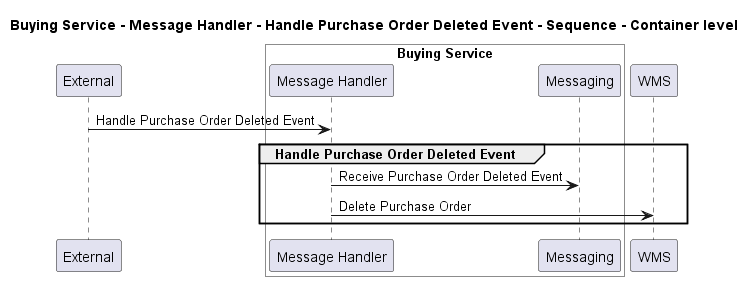

The diagram above was rendered by PlantUML. Its source (embedded in the PNG):
@startuml
!pragma layout smetana

title Buying Service - Message Handler - Handle Purchase Order Deleted Event - Sequence - Container level

participant "External" as C4InterFlow.SoftwareSystems.ExternalSystem

box "Buying Service" #White
    participant "Message Handler" as ECommercePlatform.SoftwareSystems.BuyingService.Containers.MessageHandler
    participant "Messaging" as ECommercePlatform.SoftwareSystems.BuyingService.Containers.Messaging
end box

participant "WMS" as ECommercePlatform.SoftwareSystems.WMS

C4InterFlow.SoftwareSystems.ExternalSystem -> ECommercePlatform.SoftwareSystems.BuyingService.Containers.MessageHandler : Handle Purchase Order Deleted Event
group Handle Purchase Order Deleted Event
ECommercePlatform.SoftwareSystems.BuyingService.Containers.MessageHandler -> ECommercePlatform.SoftwareSystems.BuyingService.Containers.Messaging : Receive Purchase Order Deleted Event
ECommercePlatform.SoftwareSystems.BuyingService.Containers.MessageHandler -> ECommercePlatform.SoftwareSystems.WMS : Delete Purchase Order
end


@enduml